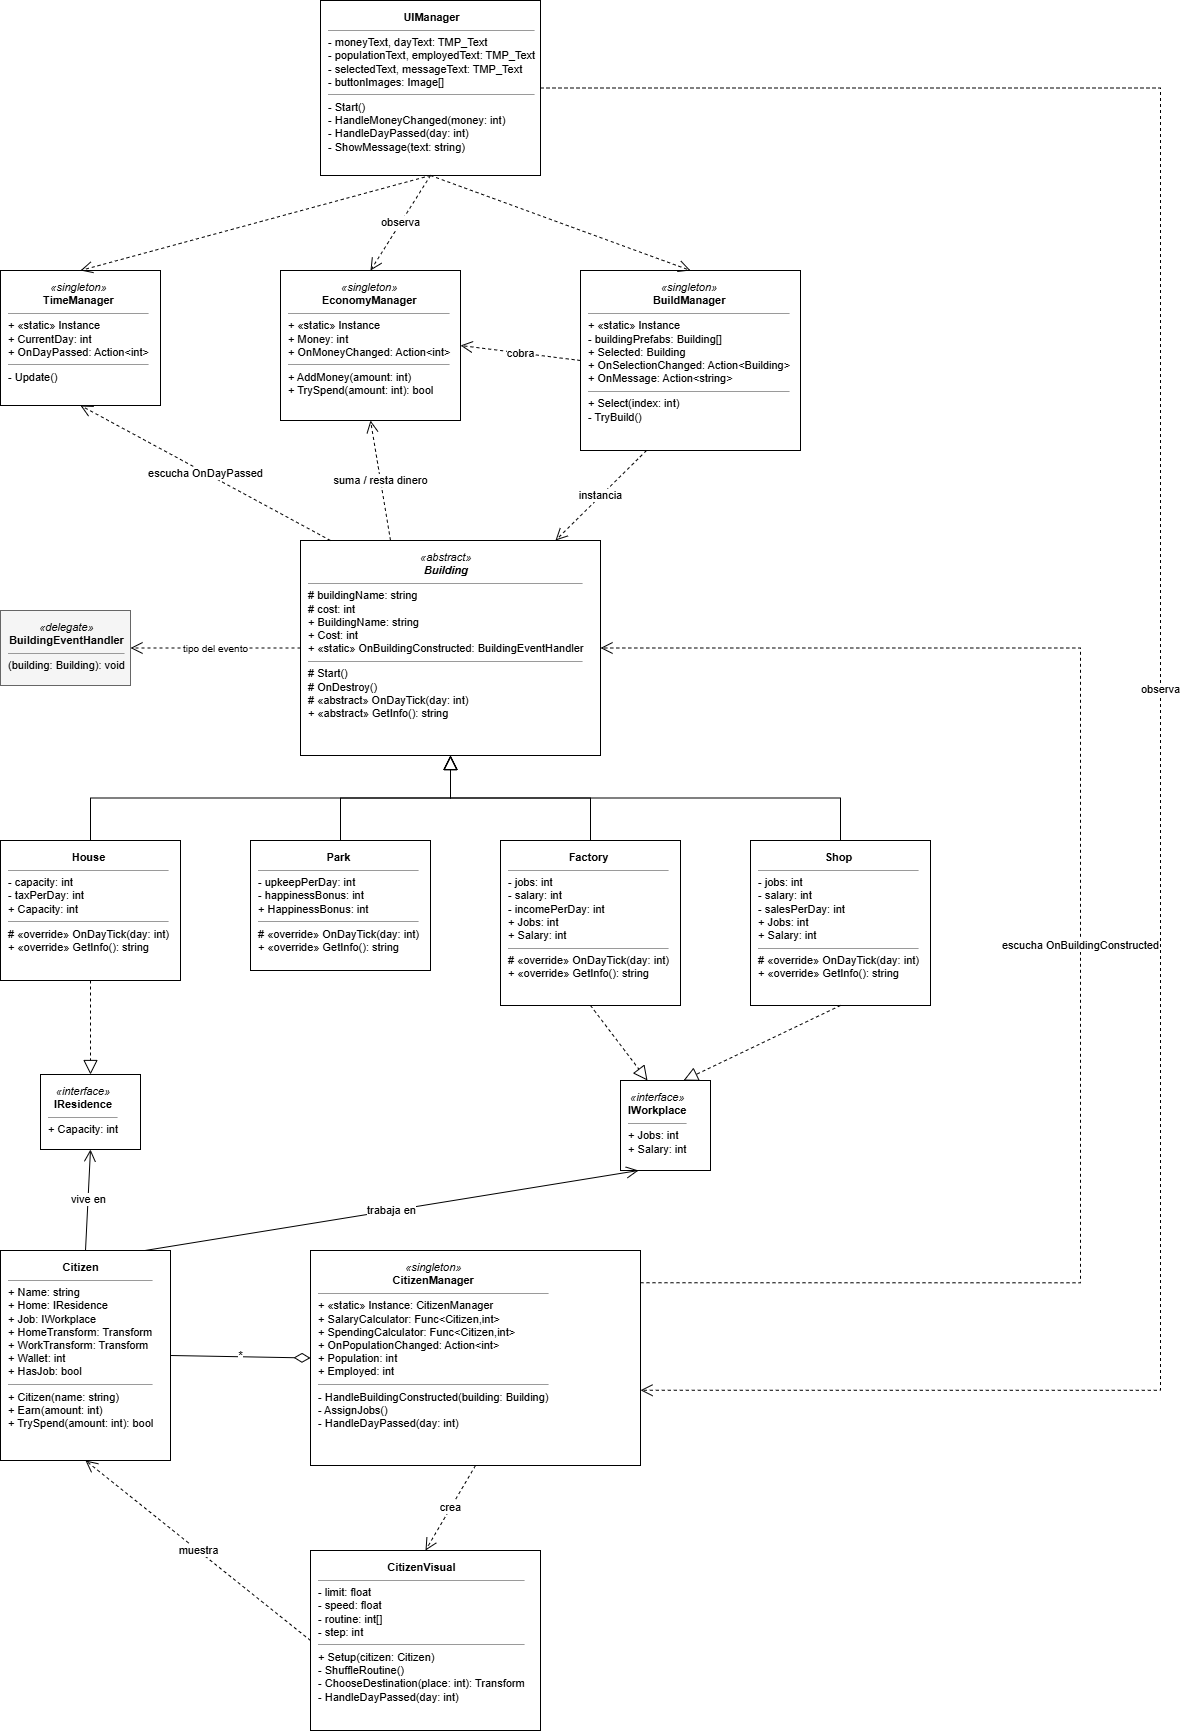

The diagram above was exported from draw.io. Its source (the exported page's mxGraphModel, read from the mxfile embedded in the PNG):
<mxGraphModel dx="1458" dy="732" grid="1" gridSize="10" guides="1" tooltips="1" connect="1" arrows="1" fold="1" page="1" pageScale="1" pageWidth="827" pageHeight="1169" math="0" shadow="0">
  <root>
    <mxCell id="0" />
    <mxCell id="1" parent="0" />
    <mxCell id="UI" parent="1" style="rounded=0;whiteSpace=wrap;html=1;align=left;verticalAlign=top;spacingLeft=6;spacingTop=4;fontSize=11;" value="&lt;div style='text-align:center'&gt;&lt;b&gt;UIManager&lt;/b&gt;&lt;/div&gt;&lt;hr size='1'&gt;- moneyText, dayText: TMP_Text&lt;br&gt;- populationText, employedText: TMP_Text&lt;br&gt;- selectedText, messageText: TMP_Text&lt;br&gt;- buttonImages: Image[]&lt;hr size='1'&gt;- Start()&lt;br&gt;- HandleMoneyChanged(money: int)&lt;br&gt;- HandleDayPassed(day: int)&lt;br&gt;- ShowMessage(text: string)" vertex="1">
      <mxGeometry height="175" width="220" x="340" y="20" as="geometry" />
    </mxCell>
    <mxCell id="Time" parent="1" style="rounded=0;whiteSpace=wrap;html=1;align=left;verticalAlign=top;spacingLeft=6;spacingTop=4;fontSize=11;" value="&lt;div style='text-align:center'&gt;&lt;i&gt;«singleton»&lt;/i&gt;&lt;br&gt;&lt;b&gt;TimeManager&lt;/b&gt;&lt;/div&gt;&lt;hr size='1'&gt;+ «static» Instance&lt;br&gt;+ CurrentDay: int&lt;br&gt;+ OnDayPassed: Action&amp;lt;int&amp;gt;&lt;hr size='1'&gt;- Update()" vertex="1">
      <mxGeometry height="135" width="160" x="20" y="290" as="geometry" />
    </mxCell>
    <mxCell id="Eco" parent="1" style="rounded=0;whiteSpace=wrap;html=1;align=left;verticalAlign=top;spacingLeft=6;spacingTop=4;fontSize=11;" value="&lt;div style='text-align:center'&gt;&lt;i&gt;«singleton»&lt;/i&gt;&lt;br&gt;&lt;b&gt;EconomyManager&lt;/b&gt;&lt;/div&gt;&lt;hr size='1'&gt;+ «static» Instance&lt;br&gt;+ Money: int&lt;br&gt;+ OnMoneyChanged: Action&amp;lt;int&amp;gt;&lt;hr size='1'&gt;+ AddMoney(amount: int)&lt;br&gt;+ TrySpend(amount: int): bool" vertex="1">
      <mxGeometry height="150" width="180" x="300" y="290" as="geometry" />
    </mxCell>
    <mxCell id="BuildMgr" parent="1" style="rounded=0;whiteSpace=wrap;html=1;align=left;verticalAlign=top;spacingLeft=6;spacingTop=4;fontSize=11;" value="&lt;div style='text-align:center'&gt;&lt;i&gt;«singleton»&lt;/i&gt;&lt;br&gt;&lt;b&gt;BuildManager&lt;/b&gt;&lt;/div&gt;&lt;hr size='1'&gt;+ «static» Instance&lt;br&gt;- buildingPrefabs: Building[]&lt;br&gt;+ Selected: Building&lt;br&gt;+ OnSelectionChanged: Action&amp;lt;Building&amp;gt;&lt;br&gt;+ OnMessage: Action&amp;lt;string&amp;gt;&lt;hr size='1'&gt;+ Select(index: int)&lt;br&gt;- TryBuild()" vertex="1">
      <mxGeometry height="180" width="220" x="600" y="290" as="geometry" />
    </mxCell>
    <mxCell id="Delegate" parent="1" style="rounded=0;whiteSpace=wrap;html=1;align=left;verticalAlign=top;spacingLeft=6;spacingTop=4;fontSize=11;fillColor=#f5f5f5;strokeColor=#666666;" value="&lt;div style='text-align:center'&gt;&lt;i&gt;«delegate»&lt;/i&gt;&lt;br&gt;&lt;b&gt;BuildingEventHandler&lt;/b&gt;&lt;/div&gt;&lt;hr size='1'&gt;(building: Building): void" vertex="1">
      <mxGeometry height="75" width="130" x="20" y="630" as="geometry" />
    </mxCell>
    <mxCell id="Building" parent="1" style="rounded=0;whiteSpace=wrap;html=1;align=left;verticalAlign=top;spacingLeft=6;spacingTop=4;fontSize=11;" value="&lt;div style='text-align:center'&gt;&lt;i&gt;«abstract»&lt;/i&gt;&lt;br&gt;&lt;b&gt;&lt;i&gt;Building&lt;/i&gt;&lt;/b&gt;&lt;/div&gt;&lt;hr size='1'&gt;# buildingName: string&lt;br&gt;# cost: int&lt;br&gt;+ BuildingName: string&lt;br&gt;+ Cost: int&lt;br&gt;+ «static» OnBuildingConstructed: BuildingEventHandler&lt;hr size='1'&gt;# Start()&lt;br&gt;# OnDestroy()&lt;br&gt;# «abstract» OnDayTick(day: int)&lt;br&gt;+ «abstract» GetInfo(): string" vertex="1">
      <mxGeometry height="215" width="300" x="320" y="560" as="geometry" />
    </mxCell>
    <mxCell id="House" parent="1" style="rounded=0;whiteSpace=wrap;html=1;align=left;verticalAlign=top;spacingLeft=6;spacingTop=4;fontSize=11;" value="&lt;div style='text-align:center'&gt;&lt;b&gt;House&lt;/b&gt;&lt;/div&gt;&lt;hr size='1'&gt;- capacity: int&lt;br&gt;- taxPerDay: int&lt;br&gt;+ Capacity: int&lt;hr size='1'&gt;# «override» OnDayTick(day: int)&lt;br&gt;+ «override» GetInfo(): string" vertex="1">
      <mxGeometry height="140" width="180" x="20" y="860" as="geometry" />
    </mxCell>
    <mxCell id="Park" parent="1" style="rounded=0;whiteSpace=wrap;html=1;align=left;verticalAlign=top;spacingLeft=6;spacingTop=4;fontSize=11;" value="&lt;div style='text-align:center'&gt;&lt;b&gt;Park&lt;/b&gt;&lt;/div&gt;&lt;hr size='1'&gt;- upkeepPerDay: int&lt;br&gt;- happinessBonus: int&lt;br&gt;+ HappinessBonus: int&lt;hr size='1'&gt;# «override» OnDayTick(day: int)&lt;br&gt;+ «override» GetInfo(): string" vertex="1">
      <mxGeometry height="130" width="180" x="270" y="860" as="geometry" />
    </mxCell>
    <mxCell id="Factory" parent="1" style="rounded=0;whiteSpace=wrap;html=1;align=left;verticalAlign=top;spacingLeft=6;spacingTop=4;fontSize=11;" value="&lt;div style='text-align:center'&gt;&lt;b&gt;Factory&lt;/b&gt;&lt;/div&gt;&lt;hr size='1'&gt;- jobs: int&lt;br&gt;- salary: int&lt;br&gt;- incomePerDay: int&lt;br&gt;+ Jobs: int&lt;br&gt;+ Salary: int&lt;hr size='1'&gt;# «override» OnDayTick(day: int)&lt;br&gt;+ «override» GetInfo(): string" vertex="1">
      <mxGeometry height="165" width="180" x="520" y="860" as="geometry" />
    </mxCell>
    <mxCell id="Shop" parent="1" style="rounded=0;whiteSpace=wrap;html=1;align=left;verticalAlign=top;spacingLeft=6;spacingTop=4;fontSize=11;" value="&lt;div style='text-align:center'&gt;&lt;b&gt;Shop&lt;/b&gt;&lt;/div&gt;&lt;hr size='1'&gt;- jobs: int&lt;br&gt;- salary: int&lt;br&gt;- salesPerDay: int&lt;br&gt;+ Jobs: int&lt;br&gt;+ Salary: int&lt;hr size='1'&gt;# «override» OnDayTick(day: int)&lt;br&gt;+ «override» GetInfo(): string" vertex="1">
      <mxGeometry height="165" width="180" x="770" y="860" as="geometry" />
    </mxCell>
    <mxCell id="IRes" parent="1" style="rounded=0;whiteSpace=wrap;html=1;align=left;verticalAlign=top;spacingLeft=6;spacingTop=4;fontSize=11;" value="&lt;div style='text-align:center'&gt;&lt;i&gt;«interface»&lt;/i&gt;&lt;br&gt;&lt;b&gt;IResidence&lt;/b&gt;&lt;/div&gt;&lt;hr size='1'&gt;+ Capacity: int" vertex="1">
      <mxGeometry height="75" width="100" x="60" y="1094" as="geometry" />
    </mxCell>
    <mxCell id="IWork" parent="1" style="rounded=0;whiteSpace=wrap;html=1;align=left;verticalAlign=top;spacingLeft=6;spacingTop=4;fontSize=11;" value="&lt;div style='text-align:center'&gt;&lt;i&gt;«interface»&lt;/i&gt;&lt;br&gt;&lt;b&gt;IWorkplace&lt;/b&gt;&lt;/div&gt;&lt;hr size='1'&gt;+ Jobs: int&lt;br&gt;+ Salary: int" vertex="1">
      <mxGeometry height="90" width="90" x="640" y="1100" as="geometry" />
    </mxCell>
    <mxCell id="Citizen" parent="1" style="rounded=0;whiteSpace=wrap;html=1;align=left;verticalAlign=top;spacingLeft=6;spacingTop=4;fontSize=11;" value="&lt;div style='text-align:center'&gt;&lt;b&gt;Citizen&lt;/b&gt;&lt;/div&gt;&lt;hr size='1'&gt;+ Name: string&lt;br&gt;+ Home: IResidence&lt;br&gt;+ Job: IWorkplace&lt;br&gt;+ HomeTransform: Transform&lt;br&gt;+ WorkTransform: Transform&lt;br&gt;+ Wallet: int&lt;br&gt;+ HasJob: bool&lt;hr size='1'&gt;+ Citizen(name: string)&lt;br&gt;+ Earn(amount: int)&lt;br&gt;+ TrySpend(amount: int): bool" vertex="1">
      <mxGeometry height="210" width="170" x="20" y="1270" as="geometry" />
    </mxCell>
    <mxCell id="CitMgr" parent="1" style="rounded=0;whiteSpace=wrap;html=1;align=left;verticalAlign=top;spacingLeft=6;spacingTop=4;fontSize=11;" value="&lt;div style='text-align:center'&gt;&lt;i&gt;«singleton»&lt;/i&gt;&lt;br&gt;&lt;b&gt;CitizenManager&lt;/b&gt;&lt;/div&gt;&lt;hr size='1'&gt;+ «static» Instance: CitizenManager&lt;br&gt;+ SalaryCalculator: Func&amp;lt;Citizen,int&amp;gt;&lt;br&gt;+ SpendingCalculator: Func&amp;lt;Citizen,int&amp;gt;&lt;br&gt;+ OnPopulationChanged: Action&amp;lt;int&amp;gt;&lt;br&gt;+ Population: int&lt;br&gt;+ Employed: int&lt;hr size='1'&gt;- HandleBuildingConstructed(building: Building)&lt;br&gt;- AssignJobs()&lt;br&gt;- HandleDayPassed(day: int)" vertex="1">
      <mxGeometry height="215" width="330" x="330" y="1270" as="geometry" />
    </mxCell>
    <mxCell id="CitVis" parent="1" style="rounded=0;whiteSpace=wrap;html=1;align=left;verticalAlign=top;spacingLeft=6;spacingTop=4;fontSize=11;" value="&lt;div style='text-align:center'&gt;&lt;b&gt;CitizenVisual&lt;/b&gt;&lt;/div&gt;&lt;hr size='1'&gt;- limit: float&lt;br&gt;- speed: float&lt;br&gt;- routine: int[]&lt;br&gt;- step: int&lt;hr size='1'&gt;+ Setup(citizen: Citizen)&lt;br&gt;- ShuffleRoutine()&lt;br&gt;- ChooseDestination(place: int): Transform&lt;br&gt;- HandleDayPassed(day: int)" vertex="1">
      <mxGeometry height="180" width="230" x="330" y="1570" as="geometry" />
    </mxCell>
    <mxCell id="eInhHouse" edge="1" parent="1" source="House" style="edgeStyle=orthogonalEdgeStyle;rounded=0;html=1;endArrow=block;endFill=0;endSize=12;exitX=0.5;exitY=0;entryX=0.5;entryY=1;" target="Building">
      <mxGeometry relative="1" as="geometry" />
    </mxCell>
    <mxCell id="eInhPark" edge="1" parent="1" source="Park" style="edgeStyle=orthogonalEdgeStyle;rounded=0;html=1;endArrow=block;endFill=0;endSize=12;exitX=0.5;exitY=0;entryX=0.5;entryY=1;" target="Building">
      <mxGeometry relative="1" as="geometry" />
    </mxCell>
    <mxCell id="eInhFactory" edge="1" parent="1" source="Factory" style="edgeStyle=orthogonalEdgeStyle;rounded=0;html=1;endArrow=block;endFill=0;endSize=12;exitX=0.5;exitY=0;entryX=0.5;entryY=1;" target="Building">
      <mxGeometry relative="1" as="geometry" />
    </mxCell>
    <mxCell id="eInhShop" edge="1" parent="1" source="Shop" style="edgeStyle=orthogonalEdgeStyle;rounded=0;html=1;endArrow=block;endFill=0;endSize=12;exitX=0.5;exitY=0;entryX=0.5;entryY=1;" target="Building">
      <mxGeometry relative="1" as="geometry" />
    </mxCell>
    <mxCell id="eImpHouse" edge="1" parent="1" source="House" style="rounded=0;html=1;endArrow=block;endFill=0;endSize=12;dashed=1;exitX=0.5;exitY=1;entryX=0.5;entryY=0;" target="IRes">
      <mxGeometry relative="1" as="geometry" />
    </mxCell>
    <mxCell id="eImpFactory" edge="1" parent="1" source="Factory" style="rounded=0;html=1;endArrow=block;endFill=0;endSize=12;dashed=1;exitX=0.5;exitY=1;entryX=0.3;entryY=0;" target="IWork">
      <mxGeometry relative="1" as="geometry" />
    </mxCell>
    <mxCell id="eImpShop" edge="1" parent="1" source="Shop" style="rounded=0;html=1;endArrow=block;endFill=0;endSize=12;dashed=1;exitX=0.5;exitY=1;entryX=0.7;entryY=0;" target="IWork">
      <mxGeometry relative="1" as="geometry" />
    </mxCell>
    <mxCell id="eAssocRes" edge="1" parent="1" source="Citizen" style="rounded=0;html=1;endArrow=open;endSize=10;fontSize=11;labelBackgroundColor=#ffffff;exitX=0.5;exitY=0;entryX=0.5;entryY=1;" target="IRes" value="vive en">
      <mxGeometry relative="1" as="geometry" />
    </mxCell>
    <mxCell id="eAssocWork" edge="1" parent="1" source="Citizen" style="rounded=0;html=1;endArrow=open;endSize=10;fontSize=11;labelBackgroundColor=#ffffff;exitX=0.85;exitY=0;entryX=0.2;entryY=1;" target="IWork" value="trabaja en">
      <mxGeometry relative="1" as="geometry" />
    </mxCell>
    <mxCell id="eAgg" edge="1" parent="1" source="CitMgr" style="rounded=0;html=1;startArrow=diamondThin;startFill=0;startSize=14;endArrow=none;fontSize=12;labelBackgroundColor=#ffffff;exitX=0;exitY=0.5;entryX=1;entryY=0.5;" target="Citizen" value="*">
      <mxGeometry relative="1" as="geometry" />
    </mxCell>
    <mxCell id="eCreates" edge="1" parent="1" source="CitMgr" style="rounded=0;html=1;endArrow=open;endSize=10;dashed=1;fontSize=11;labelBackgroundColor=#ffffff;exitX=0.5;exitY=1;entryX=0.5;entryY=0;" target="CitVis" value="crea">
      <mxGeometry relative="1" as="geometry" />
    </mxCell>
    <mxCell id="eShows" edge="1" parent="1" source="CitVis" style="rounded=0;html=1;endArrow=open;endSize=10;dashed=1;fontSize=11;labelBackgroundColor=#ffffff;exitX=0;exitY=0.5;entryX=0.5;entryY=1;" target="Citizen" value="muestra">
      <mxGeometry relative="1" as="geometry" />
    </mxCell>
    <mxCell id="eCitMgrBuilding" edge="1" parent="1" source="CitMgr" style="edgeStyle=orthogonalEdgeStyle;rounded=0;html=1;endArrow=open;endSize=10;dashed=1;fontSize=11;labelBackgroundColor=#ffffff;exitX=1;exitY=0.15;entryX=1;entryY=0.5;" target="Building" value="escucha OnBuildingConstructed">
      <mxGeometry relative="1" as="geometry">
        <Array as="points">
          <mxPoint x="1100" y="1302" />
          <mxPoint x="1100" y="667" />
        </Array>
      </mxGeometry>
    </mxCell>
    <mxCell id="eUiCit" edge="1" parent="1" source="UI" style="edgeStyle=orthogonalEdgeStyle;rounded=0;html=1;endArrow=open;endSize=10;dashed=1;fontSize=11;labelBackgroundColor=#ffffff;exitX=1;exitY=0.5;entryX=1;entryY=0.65;" target="CitMgr" value="observa">
      <mxGeometry relative="1" as="geometry">
        <Array as="points">
          <mxPoint x="1180" y="107" />
          <mxPoint x="1180" y="1410" />
        </Array>
      </mxGeometry>
    </mxCell>
    <mxCell id="eUiTime" edge="1" parent="1" source="UI" style="rounded=0;html=1;endArrow=open;endSize=10;dashed=1;exitX=0.5;exitY=1;entryX=0.5;entryY=0;" target="Time">
      <mxGeometry relative="1" as="geometry" />
    </mxCell>
    <mxCell id="eUiEco" edge="1" parent="1" source="UI" style="rounded=0;html=1;endArrow=open;endSize=10;dashed=1;fontSize=11;labelBackgroundColor=#ffffff;exitX=0.5;exitY=1;entryX=0.5;entryY=0;" target="Eco" value="observa">
      <mxGeometry relative="1" as="geometry" />
    </mxCell>
    <mxCell id="eUiBuild" edge="1" parent="1" source="UI" style="rounded=0;html=1;endArrow=open;endSize=10;dashed=1;exitX=0.5;exitY=1;entryX=0.5;entryY=0;" target="BuildMgr">
      <mxGeometry relative="1" as="geometry" />
    </mxCell>
    <mxCell id="eBuildBuilding" edge="1" parent="1" source="BuildMgr" style="rounded=0;html=1;endArrow=open;endSize=10;dashed=1;fontSize=11;labelBackgroundColor=#ffffff;exitX=0.3;exitY=1;entryX=0.85;entryY=0;" target="Building" value="instancia">
      <mxGeometry relative="1" as="geometry" />
    </mxCell>
    <mxCell id="eBuildEco" edge="1" parent="1" source="BuildMgr" style="rounded=0;html=1;endArrow=open;endSize=10;dashed=1;fontSize=11;labelBackgroundColor=#ffffff;exitX=0;exitY=0.5;entryX=1;entryY=0.5;" target="Eco" value="cobra">
      <mxGeometry relative="1" as="geometry" />
    </mxCell>
    <mxCell id="eBuildingTime" edge="1" parent="1" source="Building" style="rounded=0;html=1;endArrow=open;endSize=10;dashed=1;fontSize=11;labelBackgroundColor=#ffffff;exitX=0.1;exitY=0;entryX=0.5;entryY=1;" target="Time" value="escucha OnDayPassed">
      <mxGeometry relative="1" as="geometry" />
    </mxCell>
    <mxCell id="eBuildingEco" edge="1" parent="1" source="Building" style="rounded=0;html=1;endArrow=open;endSize=10;dashed=1;fontSize=11;labelBackgroundColor=#ffffff;exitX=0.3;exitY=0;entryX=0.5;entryY=1;" target="Eco" value="suma / resta dinero">
      <mxGeometry relative="1" as="geometry" />
    </mxCell>
    <mxCell id="eBuildingDelegate" edge="1" parent="1" source="Building" style="rounded=0;html=1;endArrow=open;endSize=10;dashed=1;fontSize=10;labelBackgroundColor=#ffffff;exitX=0;exitY=0.5;entryX=1;entryY=0.5;" target="Delegate" value="tipo del evento">
      <mxGeometry relative="1" as="geometry" />
    </mxCell>
  </root>
</mxGraphModel>